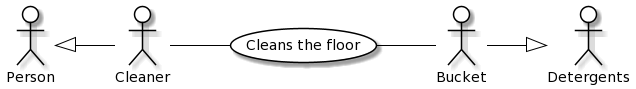

The diagram above was rendered by PlantUML. Its source (embedded in the PNG):
@startuml
skinparam actor {
	BackgroundColor White
	ArrowColor Black
	BorderColor Black
}
skinparam usecase {
	BackgroundColor White
	ArrowColor Black
	BorderColor Black
}
left to right direction
actor P0 as "Person"
actor M0 as "Detergents"
actor P as "Сleaner"
actor M as "Bucket"
usecase A as "Cleans the floor"
P -- (A)
(A) -- M
P0 <|-- P
M --|> M0
@enduml